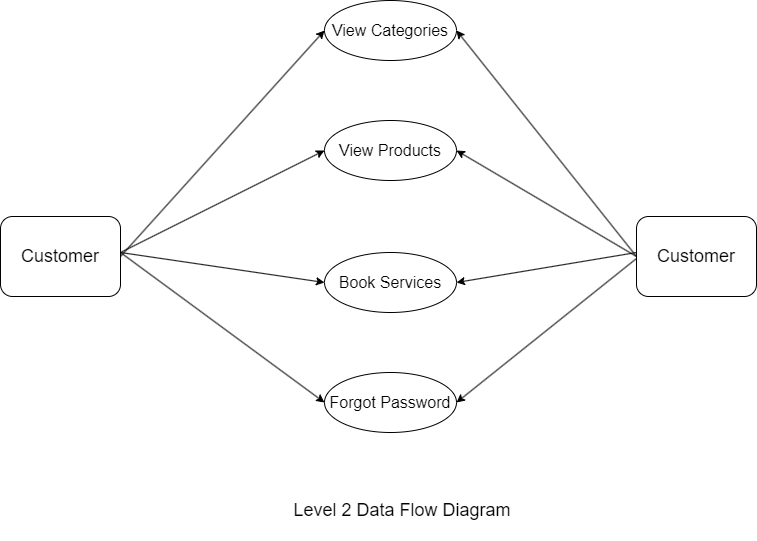

The diagram above was exported from draw.io. Its source (the exported page's mxGraphModel, read from the mxfile embedded in the PNG):
<mxGraphModel dx="794" dy="373" grid="1" gridSize="12" guides="1" tooltips="1" connect="1" arrows="1" fold="1" page="1" pageScale="1" pageWidth="850" pageHeight="1100" math="0" shadow="0">
  <root>
    <mxCell id="0" />
    <mxCell id="1" parent="0" />
    <mxCell id="hhQ0WlGQky8qscmfiC1P-3" value="&lt;font style=&quot;font-size: 18px;&quot;&gt;Customer&lt;/font&gt;" style="rounded=1;whiteSpace=wrap;html=1;" vertex="1" parent="1">
      <mxGeometry x="12" y="240" width="120" height="80" as="geometry" />
    </mxCell>
    <mxCell id="hhQ0WlGQky8qscmfiC1P-5" value="&lt;span style=&quot;font-size: 18px;&quot;&gt;Customer&lt;/span&gt;" style="rounded=1;whiteSpace=wrap;html=1;" vertex="1" parent="1">
      <mxGeometry x="648" y="240" width="120" height="80" as="geometry" />
    </mxCell>
    <mxCell id="hhQ0WlGQky8qscmfiC1P-6" value="" style="endArrow=classic;html=1;rounded=0;entryX=0;entryY=0.5;entryDx=0;entryDy=0;exitX=1;exitY=0.5;exitDx=0;exitDy=0;" edge="1" parent="1" source="hhQ0WlGQky8qscmfiC1P-3" target="hhQ0WlGQky8qscmfiC1P-12">
      <mxGeometry width="50" height="50" relative="1" as="geometry">
        <mxPoint x="220" y="220" as="sourcePoint" />
        <mxPoint x="348" y="56" as="targetPoint" />
        <Array as="points" />
      </mxGeometry>
    </mxCell>
    <mxCell id="hhQ0WlGQky8qscmfiC1P-7" value="" style="endArrow=classic;html=1;rounded=0;exitX=0;exitY=0.5;exitDx=0;exitDy=0;entryX=1;entryY=0.5;entryDx=0;entryDy=0;" edge="1" parent="1" source="hhQ0WlGQky8qscmfiC1P-5" target="hhQ0WlGQky8qscmfiC1P-12">
      <mxGeometry width="50" height="50" relative="1" as="geometry">
        <mxPoint x="469.31999999999994" y="65.68" as="sourcePoint" />
        <mxPoint x="432" y="108" as="targetPoint" />
      </mxGeometry>
    </mxCell>
    <mxCell id="hhQ0WlGQky8qscmfiC1P-10" value="&lt;font style=&quot;font-size: 18px;&quot;&gt;Level 2 Data Flow Diagram&lt;/font&gt;" style="rounded=1;whiteSpace=wrap;html=1;strokeColor=none;" vertex="1" parent="1">
      <mxGeometry x="294" y="504" width="240" height="60" as="geometry" />
    </mxCell>
    <mxCell id="hhQ0WlGQky8qscmfiC1P-12" value="&lt;font style=&quot;font-size: 16px;&quot;&gt;View Categories&lt;/font&gt;" style="ellipse;whiteSpace=wrap;html=1;" vertex="1" parent="1">
      <mxGeometry x="336" y="24" width="132" height="60" as="geometry" />
    </mxCell>
    <mxCell id="hhQ0WlGQky8qscmfiC1P-13" value="&lt;span style=&quot;font-size: 16px;&quot;&gt;View Products&lt;/span&gt;" style="ellipse;whiteSpace=wrap;html=1;" vertex="1" parent="1">
      <mxGeometry x="336" y="144" width="132" height="60" as="geometry" />
    </mxCell>
    <mxCell id="hhQ0WlGQky8qscmfiC1P-14" value="&lt;span style=&quot;font-size: 16px;&quot;&gt;Book Services&lt;/span&gt;" style="ellipse;whiteSpace=wrap;html=1;" vertex="1" parent="1">
      <mxGeometry x="336" y="276" width="132" height="60" as="geometry" />
    </mxCell>
    <mxCell id="hhQ0WlGQky8qscmfiC1P-15" value="&lt;font style=&quot;font-size: 16px;&quot;&gt;Forgot Password&lt;/font&gt;" style="ellipse;whiteSpace=wrap;html=1;" vertex="1" parent="1">
      <mxGeometry x="336" y="396" width="132" height="60" as="geometry" />
    </mxCell>
    <mxCell id="hhQ0WlGQky8qscmfiC1P-19" value="" style="endArrow=classic;html=1;rounded=0;entryX=0;entryY=0.5;entryDx=0;entryDy=0;" edge="1" parent="1" target="hhQ0WlGQky8qscmfiC1P-13">
      <mxGeometry width="50" height="50" relative="1" as="geometry">
        <mxPoint x="132" y="276" as="sourcePoint" />
        <mxPoint x="348" y="42" as="targetPoint" />
        <Array as="points" />
      </mxGeometry>
    </mxCell>
    <mxCell id="hhQ0WlGQky8qscmfiC1P-20" value="" style="endArrow=classic;html=1;rounded=0;entryX=1;entryY=0.5;entryDx=0;entryDy=0;exitX=0;exitY=0.5;exitDx=0;exitDy=0;" edge="1" parent="1" source="hhQ0WlGQky8qscmfiC1P-5" target="hhQ0WlGQky8qscmfiC1P-13">
      <mxGeometry width="50" height="50" relative="1" as="geometry">
        <mxPoint x="144" y="288" as="sourcePoint" />
        <mxPoint x="348" y="126" as="targetPoint" />
        <Array as="points" />
      </mxGeometry>
    </mxCell>
    <mxCell id="hhQ0WlGQky8qscmfiC1P-21" value="" style="endArrow=classic;html=1;rounded=0;entryX=0;entryY=0.5;entryDx=0;entryDy=0;" edge="1" parent="1" target="hhQ0WlGQky8qscmfiC1P-14">
      <mxGeometry width="50" height="50" relative="1" as="geometry">
        <mxPoint x="132" y="276" as="sourcePoint" />
        <mxPoint x="348" y="126" as="targetPoint" />
        <Array as="points" />
      </mxGeometry>
    </mxCell>
    <mxCell id="hhQ0WlGQky8qscmfiC1P-22" value="" style="endArrow=classic;html=1;rounded=0;entryX=1;entryY=0.5;entryDx=0;entryDy=0;" edge="1" parent="1" target="hhQ0WlGQky8qscmfiC1P-14">
      <mxGeometry width="50" height="50" relative="1" as="geometry">
        <mxPoint x="648" y="276" as="sourcePoint" />
        <mxPoint x="468" y="180" as="targetPoint" />
        <Array as="points" />
      </mxGeometry>
    </mxCell>
    <mxCell id="hhQ0WlGQky8qscmfiC1P-23" value="" style="endArrow=classic;html=1;rounded=0;entryX=0;entryY=0.5;entryDx=0;entryDy=0;" edge="1" parent="1" target="hhQ0WlGQky8qscmfiC1P-15">
      <mxGeometry width="50" height="50" relative="1" as="geometry">
        <mxPoint x="132" y="276" as="sourcePoint" />
        <mxPoint x="360" y="222" as="targetPoint" />
        <Array as="points" />
      </mxGeometry>
    </mxCell>
    <mxCell id="hhQ0WlGQky8qscmfiC1P-24" value="" style="endArrow=classic;html=1;rounded=0;entryX=1;entryY=0.5;entryDx=0;entryDy=0;" edge="1" parent="1" target="hhQ0WlGQky8qscmfiC1P-15">
      <mxGeometry width="50" height="50" relative="1" as="geometry">
        <mxPoint x="648" y="282" as="sourcePoint" />
        <mxPoint x="480" y="216" as="targetPoint" />
        <Array as="points" />
      </mxGeometry>
    </mxCell>
  </root>
</mxGraphModel>